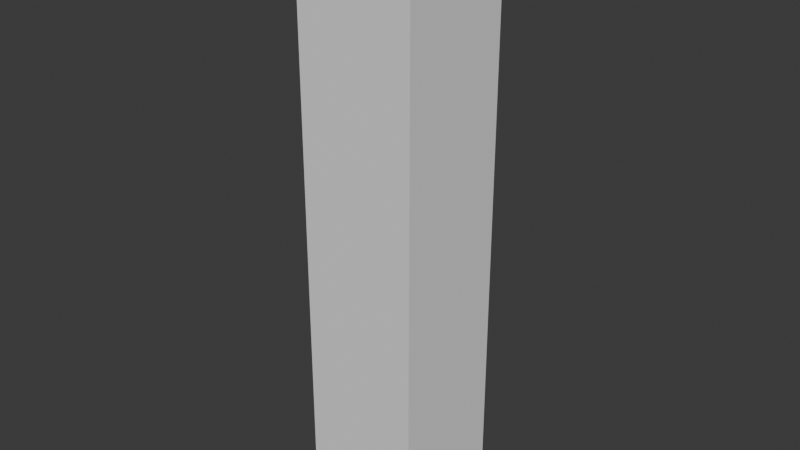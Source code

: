 # Source: Single-1.blend  (saved by Blender 4.3.34; exported with 4.5.12 LTS)
import bpy
from mathutils import Matrix  # noqa: F401  (used for matrix-valued properties, if any)

bpy.ops.wm.read_factory_settings(use_empty=True)
scene = bpy.context.scene
scene.name = 'Scene'

# ---- collections
col_collection = bpy.data.collections.new('Collection'); scene.collection.children.link(col_collection)

# ---- world
world_world = bpy.data.worlds.new('World'); scene.world = world_world
world_world.use_nodes = True; world_world.node_tree.nodes.clear()
_N = world_world.node_tree.nodes; _L = world_world.node_tree.links
n0 = _N.new('ShaderNodeOutputWorld'); n0.name = 'World Output'; n0.location = (300, 300)
n1 = _N.new('ShaderNodeBackground'); n1.name = 'Background'; n1.location = (10, 300)
n1.inputs[0].default_value = (0.05088, 0.05088, 0.05088, 1.0)
_L.new(n1.outputs[0], n0.inputs[0])
n0.is_active_output = True
world_world.color = (0.05088, 0.05088, 0.05088)
world_world.sun_shadow_jitter_overblur = 0.0

# ---- meshes
me_cube = bpy.data.meshes.new('Cube')
me_cube.from_pydata([(1.0, 1.0, 1.0), (1.0, 1.0, -1.0), (1.0, -1.0, 1.0), (1.0, -1.0, -1.0), (-1.0, 1.0, 1.0), (-1.0, 1.0, -1.0), (-1.0, -1.0, 1.0), (-1.0, -1.0, -1.0)], [], [(0, 4, 6, 2), (3, 2, 6, 7), (7, 6, 4, 5), (5, 1, 3, 7), (1, 0, 2, 3), (5, 4, 0, 1)])
_uv = me_cube.uv_layers.new(name='UVMap')
_uv.uv.foreach_set('vector', [0.625, 0.5, 0.875, 0.5, 0.875, 0.75, 0.625, 0.75, 0.375, 0.75, 0.625, 0.75, 0.625, 1.0, 0.375, 1.0, 0.375, 0.0, 0.625, 0.0, 0.625, 0.25, 0.375, 0.25, 0.125, 0.5, 0.375, 0.5, 0.375, 0.75, 0.125, 0.75, 0.375, 0.5, 0.625, 0.5, 0.625, 0.75, 0.375, 0.75, 0.375, 0.25, 0.625, 0.25, 0.625, 0.5, 0.375, 0.5])
me_cube.materials.append(None)
me_cube.use_mirror_vertex_groups = False
me_cube.update()

# ---- objects
ob_cube = bpy.data.objects.new('Cube', me_cube)

# ---- transforms, parenting, visibility, modifiers, constraints
ob_cube.location = (0.2, 0.2, 0.0)
ob_cube.scale = (0.2, 0.2, 1.0)
ob_cube.lock_rotations_4d = False
ob_cube.empty_display_type = 'ARROWS'
ob_cube.lineart.crease_threshold = 0.0

# ---- collection membership
col_collection.objects.link(ob_cube)

# ---- scene / render settings (as saved in the file)
scene.frame_start = 1; scene.frame_end = 250; scene.frame_set(1)
scene.render.engine = 'BLENDER_EEVEE_NEXT'
bpy.context.view_layer.update()

# ---- added for rendering (the .blend has no active camera and no usable light): camera, sun
cam_auto = bpy.data.cameras.new('AutoCamera')
cam_auto.lens = 50.0
cam_auto.sensor_width = 36.0
cam_auto.clip_end = 1000.0
ob_auto_camera = bpy.data.objects.new('AutoCamera', cam_auto)
scene.collection.objects.link(ob_auto_camera)
ob_auto_camera.location = (2.12304, -2.10765, 1.53843)
ob_auto_camera.rotation_euler = (1.09748, -7.21219e-08, 0.694738)
scene.camera = ob_auto_camera
light_auto_sun = bpy.data.lights.new('AutoSun', 'SUN')
light_auto_sun.energy = 3.0
light_auto_sun.angle = 0.0523599
ob_auto_sun = bpy.data.objects.new('AutoSun', light_auto_sun)
scene.collection.objects.link(ob_auto_sun)
ob_auto_sun.rotation_euler = (0.872665, 0.174533, 0.523599)
bpy.context.view_layer.update()

